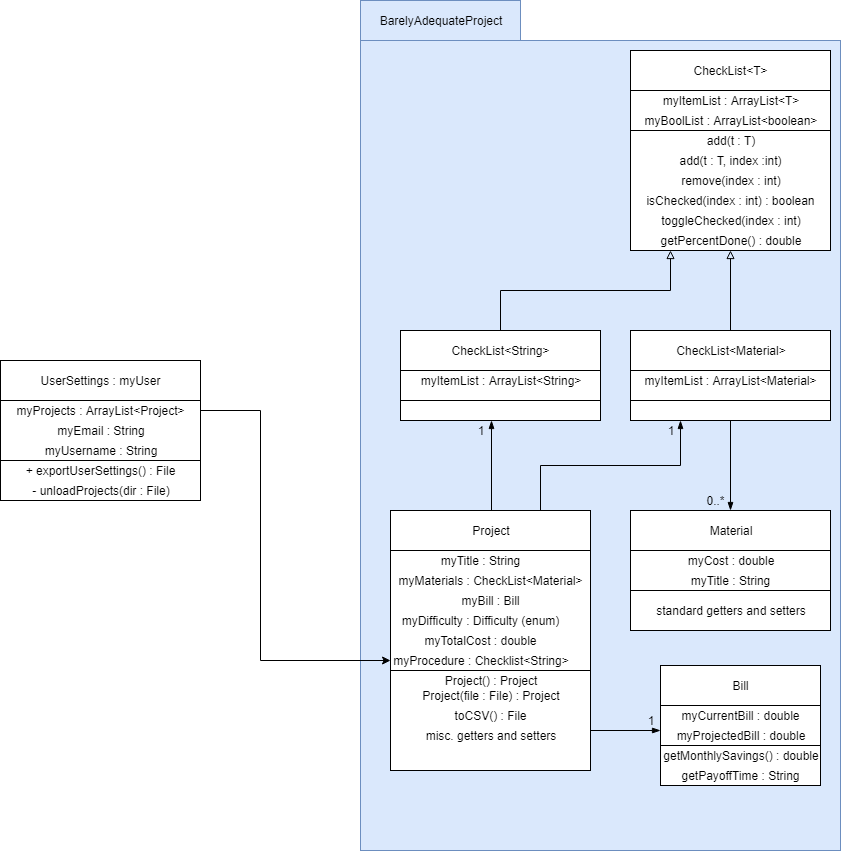

The diagram above was exported from draw.io. Its source (the exported page's mxGraphModel, read from the mxfile embedded in the PNG):
<mxGraphModel dx="842" dy="1687" grid="1" gridSize="10" guides="1" tooltips="1" connect="1" arrows="1" fold="1" page="1" pageScale="1" pageWidth="850" pageHeight="1100" math="0" shadow="0">
  <root>
    <mxCell id="0" />
    <mxCell id="1" parent="0" />
    <mxCell id="c2lx49UsHw1QKmo3pAVg-139" value="" style="rounded=0;whiteSpace=wrap;html=1;fillColor=#dae8fc;strokeColor=#6c8ebf;" parent="1" vertex="1">
      <mxGeometry x="360" width="480" height="810" as="geometry" />
    </mxCell>
    <mxCell id="c2lx49UsHw1QKmo3pAVg-122" style="edgeStyle=orthogonalEdgeStyle;rounded=0;orthogonalLoop=1;jettySize=auto;html=1;exitX=0.5;exitY=0;exitDx=0;exitDy=0;entryX=0.453;entryY=0.976;entryDx=0;entryDy=0;entryPerimeter=0;endArrow=blockThin;endFill=1;" parent="1" source="c2lx49UsHw1QKmo3pAVg-1" target="c2lx49UsHw1QKmo3pAVg-119" edge="1">
      <mxGeometry relative="1" as="geometry">
        <Array as="points">
          <mxPoint x="491" y="470" />
        </Array>
      </mxGeometry>
    </mxCell>
    <mxCell id="c2lx49UsHw1QKmo3pAVg-124" style="edgeStyle=orthogonalEdgeStyle;rounded=0;orthogonalLoop=1;jettySize=auto;html=1;exitX=0.75;exitY=0;exitDx=0;exitDy=0;entryX=0.25;entryY=1;entryDx=0;entryDy=0;endArrow=blockThin;endFill=1;" parent="1" source="c2lx49UsHw1QKmo3pAVg-1" target="c2lx49UsHw1QKmo3pAVg-47" edge="1">
      <mxGeometry relative="1" as="geometry" />
    </mxCell>
    <mxCell id="c2lx49UsHw1QKmo3pAVg-1" value="Project" style="rounded=0;whiteSpace=wrap;html=1;" parent="1" vertex="1">
      <mxGeometry x="390" y="470" width="200" height="40" as="geometry" />
    </mxCell>
    <mxCell id="c2lx49UsHw1QKmo3pAVg-2" value="" style="rounded=0;whiteSpace=wrap;html=1;" parent="1" vertex="1">
      <mxGeometry x="390" y="510" width="200" height="120" as="geometry" />
    </mxCell>
    <mxCell id="c2lx49UsHw1QKmo3pAVg-3" value="myTitle : String" style="text;html=1;strokeColor=none;fillColor=none;align=center;verticalAlign=middle;whiteSpace=wrap;rounded=0;" parent="1" vertex="1">
      <mxGeometry x="390" y="510" width="180" height="20" as="geometry" />
    </mxCell>
    <mxCell id="c2lx49UsHw1QKmo3pAVg-4" value="myMaterials : CheckList&amp;lt;Material&amp;gt;" style="text;html=1;strokeColor=none;fillColor=none;align=center;verticalAlign=middle;whiteSpace=wrap;rounded=0;" parent="1" vertex="1">
      <mxGeometry x="390" y="530" width="200" height="20" as="geometry" />
    </mxCell>
    <mxCell id="c2lx49UsHw1QKmo3pAVg-5" value="myBill : Bill" style="text;html=1;strokeColor=none;fillColor=none;align=center;verticalAlign=middle;whiteSpace=wrap;rounded=0;" parent="1" vertex="1">
      <mxGeometry x="390" y="550" width="200" height="20" as="geometry" />
    </mxCell>
    <mxCell id="c2lx49UsHw1QKmo3pAVg-6" value="myDifficulty : Difficulty (enum)" style="text;html=1;strokeColor=none;fillColor=none;align=center;verticalAlign=middle;whiteSpace=wrap;rounded=0;" parent="1" vertex="1">
      <mxGeometry x="390" y="570" width="180" height="20" as="geometry" />
    </mxCell>
    <mxCell id="c2lx49UsHw1QKmo3pAVg-7" value="myTotalCost : double" style="text;html=1;strokeColor=none;fillColor=none;align=center;verticalAlign=middle;whiteSpace=wrap;rounded=0;" parent="1" vertex="1">
      <mxGeometry x="390" y="590" width="180" height="20" as="geometry" />
    </mxCell>
    <mxCell id="c2lx49UsHw1QKmo3pAVg-8" value="myProcedure : Checklist&amp;lt;String&amp;gt;" style="text;html=1;strokeColor=none;fillColor=none;align=center;verticalAlign=middle;whiteSpace=wrap;rounded=0;" parent="1" vertex="1">
      <mxGeometry x="390" y="610" width="180" height="20" as="geometry" />
    </mxCell>
    <mxCell id="c2lx49UsHw1QKmo3pAVg-9" value="" style="rounded=0;whiteSpace=wrap;html=1;" parent="1" vertex="1">
      <mxGeometry x="390" y="630" width="200" height="100" as="geometry" />
    </mxCell>
    <mxCell id="c2lx49UsHw1QKmo3pAVg-15" value="toCSV() : File" style="text;html=1;strokeColor=none;fillColor=none;align=center;verticalAlign=middle;whiteSpace=wrap;rounded=0;" parent="1" vertex="1">
      <mxGeometry x="390" y="665" width="200" height="20" as="geometry" />
    </mxCell>
    <mxCell id="c2lx49UsHw1QKmo3pAVg-112" style="edgeStyle=orthogonalEdgeStyle;rounded=0;orthogonalLoop=1;jettySize=auto;html=1;exitX=0.5;exitY=0;exitDx=0;exitDy=0;entryX=0.5;entryY=1;entryDx=0;entryDy=0;endArrow=block;endFill=0;" parent="1" source="c2lx49UsHw1QKmo3pAVg-30" target="c2lx49UsHw1QKmo3pAVg-108" edge="1">
      <mxGeometry relative="1" as="geometry" />
    </mxCell>
    <mxCell id="c2lx49UsHw1QKmo3pAVg-30" value="CheckList&amp;lt;Material&amp;gt;" style="rounded=0;whiteSpace=wrap;html=1;" parent="1" vertex="1">
      <mxGeometry x="630" y="290" width="200" height="40" as="geometry" />
    </mxCell>
    <mxCell id="c2lx49UsHw1QKmo3pAVg-31" value="" style="rounded=0;whiteSpace=wrap;html=1;" parent="1" vertex="1">
      <mxGeometry x="630" y="330" width="200" height="30" as="geometry" />
    </mxCell>
    <mxCell id="c2lx49UsHw1QKmo3pAVg-39" value="myItemList : ArrayList&amp;lt;Material&amp;gt;&lt;br&gt;" style="text;html=1;strokeColor=none;fillColor=none;align=center;verticalAlign=middle;whiteSpace=wrap;rounded=0;" parent="1" vertex="1">
      <mxGeometry x="630" y="330" width="200" height="20" as="geometry" />
    </mxCell>
    <mxCell id="c2lx49UsHw1QKmo3pAVg-115" style="edgeStyle=orthogonalEdgeStyle;rounded=0;orthogonalLoop=1;jettySize=auto;html=1;exitX=0.5;exitY=1;exitDx=0;exitDy=0;entryX=0.5;entryY=0;entryDx=0;entryDy=0;endArrow=blockThin;endFill=1;" parent="1" source="c2lx49UsHw1QKmo3pAVg-47" target="c2lx49UsHw1QKmo3pAVg-58" edge="1">
      <mxGeometry relative="1" as="geometry" />
    </mxCell>
    <mxCell id="c2lx49UsHw1QKmo3pAVg-47" value="" style="rounded=0;whiteSpace=wrap;html=1;" parent="1" vertex="1">
      <mxGeometry x="630" y="360" width="200" height="20" as="geometry" />
    </mxCell>
    <mxCell id="c2lx49UsHw1QKmo3pAVg-58" value="Material" style="rounded=0;whiteSpace=wrap;html=1;" parent="1" vertex="1">
      <mxGeometry x="630" y="470" width="200" height="40" as="geometry" />
    </mxCell>
    <mxCell id="c2lx49UsHw1QKmo3pAVg-59" value="" style="rounded=0;whiteSpace=wrap;html=1;" parent="1" vertex="1">
      <mxGeometry x="630" y="510" width="200" height="40" as="geometry" />
    </mxCell>
    <mxCell id="c2lx49UsHw1QKmo3pAVg-60" value="myCost : double" style="text;html=1;strokeColor=none;fillColor=none;align=center;verticalAlign=middle;whiteSpace=wrap;rounded=0;" parent="1" vertex="1">
      <mxGeometry x="630" y="510" width="200" height="20" as="geometry" />
    </mxCell>
    <mxCell id="c2lx49UsHw1QKmo3pAVg-61" value="myTitle : String" style="text;html=1;strokeColor=none;fillColor=none;align=center;verticalAlign=middle;whiteSpace=wrap;rounded=0;" parent="1" vertex="1">
      <mxGeometry x="630" y="530" width="200" height="20" as="geometry" />
    </mxCell>
    <mxCell id="c2lx49UsHw1QKmo3pAVg-62" value="" style="rounded=0;whiteSpace=wrap;html=1;" parent="1" vertex="1">
      <mxGeometry x="630" y="550" width="200" height="40" as="geometry" />
    </mxCell>
    <mxCell id="c2lx49UsHw1QKmo3pAVg-63" value="standard getters and setters" style="text;html=1;strokeColor=none;fillColor=none;align=center;verticalAlign=middle;whiteSpace=wrap;rounded=0;" parent="1" vertex="1">
      <mxGeometry x="630" y="550" width="200" height="40" as="geometry" />
    </mxCell>
    <mxCell id="c2lx49UsHw1QKmo3pAVg-65" value="0..*" style="text;html=1;strokeColor=none;fillColor=none;align=center;verticalAlign=middle;whiteSpace=wrap;rounded=0;" parent="1" vertex="1">
      <mxGeometry x="700" y="450" width="30" height="20" as="geometry" />
    </mxCell>
    <mxCell id="c2lx49UsHw1QKmo3pAVg-66" value="Bill" style="rounded=0;whiteSpace=wrap;html=1;" parent="1" vertex="1">
      <mxGeometry x="660" y="625" width="160" height="40" as="geometry" />
    </mxCell>
    <mxCell id="c2lx49UsHw1QKmo3pAVg-67" value="" style="rounded=0;whiteSpace=wrap;html=1;" parent="1" vertex="1">
      <mxGeometry x="660" y="665" width="160" height="40" as="geometry" />
    </mxCell>
    <mxCell id="c2lx49UsHw1QKmo3pAVg-68" value="myCurrentBill : double" style="text;html=1;strokeColor=none;fillColor=none;align=center;verticalAlign=middle;whiteSpace=wrap;rounded=0;" parent="1" vertex="1">
      <mxGeometry x="660" y="665" width="160" height="20" as="geometry" />
    </mxCell>
    <mxCell id="c2lx49UsHw1QKmo3pAVg-69" value="myProjectedBill : double" style="text;html=1;strokeColor=none;fillColor=none;align=center;verticalAlign=middle;whiteSpace=wrap;rounded=0;" parent="1" vertex="1">
      <mxGeometry x="660" y="685" width="160" height="20" as="geometry" />
    </mxCell>
    <mxCell id="c2lx49UsHw1QKmo3pAVg-71" value="" style="rounded=0;whiteSpace=wrap;html=1;" parent="1" vertex="1">
      <mxGeometry x="660" y="705" width="160" height="40" as="geometry" />
    </mxCell>
    <mxCell id="c2lx49UsHw1QKmo3pAVg-72" value="getMonthlySavings() : double" style="text;html=1;strokeColor=none;fillColor=none;align=center;verticalAlign=middle;whiteSpace=wrap;rounded=0;" parent="1" vertex="1">
      <mxGeometry x="660" y="705" width="160" height="20" as="geometry" />
    </mxCell>
    <mxCell id="c2lx49UsHw1QKmo3pAVg-73" value="getPayoffTime : String" style="text;html=1;strokeColor=none;fillColor=none;align=center;verticalAlign=middle;whiteSpace=wrap;rounded=0;" parent="1" vertex="1">
      <mxGeometry x="660" y="725" width="160" height="20" as="geometry" />
    </mxCell>
    <mxCell id="c2lx49UsHw1QKmo3pAVg-75" value="1" style="text;html=1;strokeColor=none;fillColor=none;align=center;verticalAlign=middle;whiteSpace=wrap;rounded=0;" parent="1" vertex="1">
      <mxGeometry x="640" y="670" width="20" height="20" as="geometry" />
    </mxCell>
    <mxCell id="c2lx49UsHw1QKmo3pAVg-126" style="edgeStyle=orthogonalEdgeStyle;rounded=0;orthogonalLoop=1;jettySize=auto;html=1;exitX=1;exitY=0.25;exitDx=0;exitDy=0;entryX=0;entryY=0.25;entryDx=0;entryDy=0;endArrow=blockThin;endFill=1;" parent="1" source="c2lx49UsHw1QKmo3pAVg-79" target="c2lx49UsHw1QKmo3pAVg-69" edge="1">
      <mxGeometry relative="1" as="geometry" />
    </mxCell>
    <mxCell id="c2lx49UsHw1QKmo3pAVg-79" value="misc. getters and setters" style="text;html=1;strokeColor=none;fillColor=none;align=center;verticalAlign=middle;whiteSpace=wrap;rounded=0;" parent="1" vertex="1">
      <mxGeometry x="390" y="685" width="200" height="20" as="geometry" />
    </mxCell>
    <mxCell id="c2lx49UsHw1QKmo3pAVg-81" value="Project() : Project" style="text;html=1;strokeColor=none;fillColor=none;align=center;verticalAlign=middle;whiteSpace=wrap;rounded=0;" parent="1" vertex="1">
      <mxGeometry x="390" y="630" width="200" height="20" as="geometry" />
    </mxCell>
    <mxCell id="c2lx49UsHw1QKmo3pAVg-82" value="Project(file : File) : Project" style="text;html=1;strokeColor=none;fillColor=none;align=center;verticalAlign=middle;whiteSpace=wrap;rounded=0;" parent="1" vertex="1">
      <mxGeometry x="390" y="645" width="200" height="20" as="geometry" />
    </mxCell>
    <mxCell id="c2lx49UsHw1QKmo3pAVg-98" value="CheckList&amp;lt;T&amp;gt;" style="rounded=0;whiteSpace=wrap;html=1;" parent="1" vertex="1">
      <mxGeometry x="630" y="10" width="200" height="40" as="geometry" />
    </mxCell>
    <mxCell id="c2lx49UsHw1QKmo3pAVg-99" value="" style="rounded=0;whiteSpace=wrap;html=1;" parent="1" vertex="1">
      <mxGeometry x="630" y="50" width="200" height="40" as="geometry" />
    </mxCell>
    <mxCell id="c2lx49UsHw1QKmo3pAVg-100" value="myItemList : ArrayList&amp;lt;T&amp;gt;&lt;br&gt;" style="text;html=1;strokeColor=none;fillColor=none;align=center;verticalAlign=middle;whiteSpace=wrap;rounded=0;" parent="1" vertex="1">
      <mxGeometry x="630" y="50" width="200" height="20" as="geometry" />
    </mxCell>
    <mxCell id="c2lx49UsHw1QKmo3pAVg-101" value="myBoolList : ArrayList&amp;lt;boolean&amp;gt;&lt;br&gt;" style="text;html=1;strokeColor=none;fillColor=none;align=center;verticalAlign=middle;whiteSpace=wrap;rounded=0;" parent="1" vertex="1">
      <mxGeometry x="630" y="70" width="200" height="20" as="geometry" />
    </mxCell>
    <mxCell id="c2lx49UsHw1QKmo3pAVg-102" value="" style="rounded=0;whiteSpace=wrap;html=1;" parent="1" vertex="1">
      <mxGeometry x="630" y="90" width="200" height="120" as="geometry" />
    </mxCell>
    <mxCell id="c2lx49UsHw1QKmo3pAVg-103" value="add(t : T)" style="text;html=1;strokeColor=none;fillColor=none;align=center;verticalAlign=middle;whiteSpace=wrap;rounded=0;" parent="1" vertex="1">
      <mxGeometry x="630" y="90" width="200" height="20" as="geometry" />
    </mxCell>
    <mxCell id="c2lx49UsHw1QKmo3pAVg-104" value="add(t : T, index :int)" style="text;html=1;strokeColor=none;fillColor=none;align=center;verticalAlign=middle;whiteSpace=wrap;rounded=0;" parent="1" vertex="1">
      <mxGeometry x="630" y="110" width="200" height="20" as="geometry" />
    </mxCell>
    <mxCell id="c2lx49UsHw1QKmo3pAVg-105" value="remove(index : int)" style="text;html=1;strokeColor=none;fillColor=none;align=center;verticalAlign=middle;whiteSpace=wrap;rounded=0;" parent="1" vertex="1">
      <mxGeometry x="630" y="130" width="200" height="20" as="geometry" />
    </mxCell>
    <mxCell id="c2lx49UsHw1QKmo3pAVg-106" value="isChecked(index : int) : boolean" style="text;html=1;strokeColor=none;fillColor=none;align=center;verticalAlign=middle;whiteSpace=wrap;rounded=0;" parent="1" vertex="1">
      <mxGeometry x="630" y="150" width="200" height="20" as="geometry" />
    </mxCell>
    <mxCell id="c2lx49UsHw1QKmo3pAVg-107" value="toggleChecked(index : int)" style="text;html=1;strokeColor=none;fillColor=none;align=center;verticalAlign=middle;whiteSpace=wrap;rounded=0;" parent="1" vertex="1">
      <mxGeometry x="630" y="170" width="200" height="20" as="geometry" />
    </mxCell>
    <mxCell id="c2lx49UsHw1QKmo3pAVg-108" value="getPercentDone() : double" style="text;html=1;strokeColor=none;fillColor=none;align=center;verticalAlign=middle;whiteSpace=wrap;rounded=0;" parent="1" vertex="1">
      <mxGeometry x="630" y="190" width="200" height="20" as="geometry" />
    </mxCell>
    <mxCell id="c2lx49UsHw1QKmo3pAVg-121" style="edgeStyle=orthogonalEdgeStyle;rounded=0;orthogonalLoop=1;jettySize=auto;html=1;exitX=0.5;exitY=0;exitDx=0;exitDy=0;entryX=0.2;entryY=1;entryDx=0;entryDy=0;entryPerimeter=0;endArrow=block;endFill=0;" parent="1" source="c2lx49UsHw1QKmo3pAVg-116" target="c2lx49UsHw1QKmo3pAVg-108" edge="1">
      <mxGeometry relative="1" as="geometry" />
    </mxCell>
    <mxCell id="c2lx49UsHw1QKmo3pAVg-116" value="CheckList&amp;lt;String&amp;gt;" style="rounded=0;whiteSpace=wrap;html=1;" parent="1" vertex="1">
      <mxGeometry x="400" y="290" width="200" height="40" as="geometry" />
    </mxCell>
    <mxCell id="c2lx49UsHw1QKmo3pAVg-117" value="" style="rounded=0;whiteSpace=wrap;html=1;" parent="1" vertex="1">
      <mxGeometry x="400" y="330" width="200" height="30" as="geometry" />
    </mxCell>
    <mxCell id="c2lx49UsHw1QKmo3pAVg-118" value="myItemList : ArrayList&amp;lt;String&amp;gt;&lt;br&gt;" style="text;html=1;strokeColor=none;fillColor=none;align=center;verticalAlign=middle;whiteSpace=wrap;rounded=0;" parent="1" vertex="1">
      <mxGeometry x="400" y="330" width="200" height="20" as="geometry" />
    </mxCell>
    <mxCell id="c2lx49UsHw1QKmo3pAVg-119" value="" style="rounded=0;whiteSpace=wrap;html=1;" parent="1" vertex="1">
      <mxGeometry x="400" y="360" width="200" height="20" as="geometry" />
    </mxCell>
    <mxCell id="c2lx49UsHw1QKmo3pAVg-123" value="1" style="text;html=1;strokeColor=none;fillColor=none;align=center;verticalAlign=middle;whiteSpace=wrap;rounded=0;" parent="1" vertex="1">
      <mxGeometry x="470" y="380" width="20" height="20" as="geometry" />
    </mxCell>
    <mxCell id="c2lx49UsHw1QKmo3pAVg-125" value="1" style="text;html=1;strokeColor=none;fillColor=none;align=center;verticalAlign=middle;whiteSpace=wrap;rounded=0;" parent="1" vertex="1">
      <mxGeometry x="660" y="380" width="20" height="20" as="geometry" />
    </mxCell>
    <mxCell id="c2lx49UsHw1QKmo3pAVg-127" value="UserSettings : myUser" style="rounded=0;whiteSpace=wrap;html=1;" parent="1" vertex="1">
      <mxGeometry y="320" width="200" height="40" as="geometry" />
    </mxCell>
    <mxCell id="c2lx49UsHw1QKmo3pAVg-128" value="" style="rounded=0;whiteSpace=wrap;html=1;" parent="1" vertex="1">
      <mxGeometry y="360" width="200" height="60" as="geometry" />
    </mxCell>
    <mxCell id="TxZsK58kNs5bRCpTHMot-12" style="edgeStyle=orthogonalEdgeStyle;rounded=0;orthogonalLoop=1;jettySize=auto;html=1;exitX=1;exitY=0.5;exitDx=0;exitDy=0;entryX=0;entryY=0.5;entryDx=0;entryDy=0;" parent="1" source="c2lx49UsHw1QKmo3pAVg-129" target="c2lx49UsHw1QKmo3pAVg-8" edge="1">
      <mxGeometry relative="1" as="geometry">
        <mxPoint x="280" y="620" as="targetPoint" />
        <Array as="points">
          <mxPoint x="260" y="370" />
          <mxPoint x="260" y="620" />
        </Array>
      </mxGeometry>
    </mxCell>
    <mxCell id="c2lx49UsHw1QKmo3pAVg-129" value="myProjects : ArrayList&amp;lt;Project&amp;gt;" style="text;html=1;strokeColor=none;fillColor=none;align=center;verticalAlign=middle;whiteSpace=wrap;rounded=0;" parent="1" vertex="1">
      <mxGeometry y="360" width="200" height="20" as="geometry" />
    </mxCell>
    <mxCell id="c2lx49UsHw1QKmo3pAVg-130" value="myEmail : String" style="text;html=1;strokeColor=none;fillColor=none;align=center;verticalAlign=middle;whiteSpace=wrap;rounded=0;" parent="1" vertex="1">
      <mxGeometry y="380" width="200" height="20" as="geometry" />
    </mxCell>
    <mxCell id="c2lx49UsHw1QKmo3pAVg-131" value="myUsername : String" style="text;html=1;strokeColor=none;fillColor=none;align=center;verticalAlign=middle;whiteSpace=wrap;rounded=0;" parent="1" vertex="1">
      <mxGeometry y="400" width="200" height="20" as="geometry" />
    </mxCell>
    <mxCell id="c2lx49UsHw1QKmo3pAVg-140" value="BarelyAdequateProject" style="rounded=0;whiteSpace=wrap;html=1;fillColor=#dae8fc;strokeColor=#6c8ebf;" parent="1" vertex="1">
      <mxGeometry x="360" y="-40" width="160" height="40" as="geometry" />
    </mxCell>
    <mxCell id="TxZsK58kNs5bRCpTHMot-1" value="" style="rounded=0;whiteSpace=wrap;html=1;" parent="1" vertex="1">
      <mxGeometry y="420" width="200" height="40" as="geometry" />
    </mxCell>
    <mxCell id="TxZsK58kNs5bRCpTHMot-10" value="+ exportUserSettings() : File" style="text;html=1;strokeColor=none;fillColor=none;align=center;verticalAlign=middle;whiteSpace=wrap;rounded=0;" parent="1" vertex="1">
      <mxGeometry y="420" width="200" height="20" as="geometry" />
    </mxCell>
    <mxCell id="Za_X-Q5pnNqBG19PgsjM-1" value="- unloadProjects(dir : File)" style="text;html=1;strokeColor=none;fillColor=none;align=center;verticalAlign=middle;whiteSpace=wrap;rounded=0;" parent="1" vertex="1">
      <mxGeometry y="440" width="200" height="20" as="geometry" />
    </mxCell>
  </root>
</mxGraphModel>